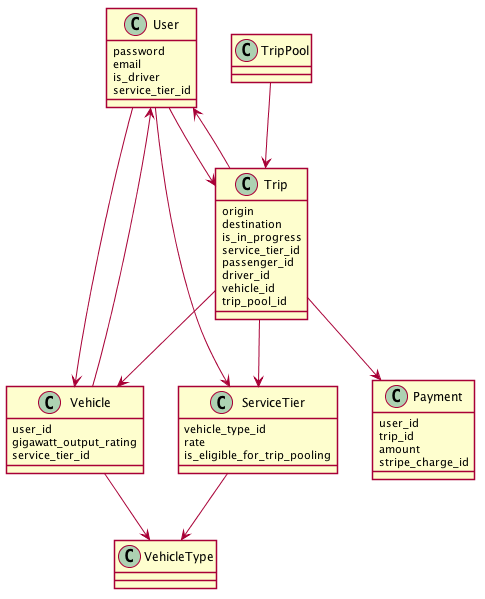

The diagram above was rendered by PlantUML. Its source (embedded in the PNG):
@startuml
skinparam shadowing false

class User {
  password
  email
  is_driver
  service_tier_id
}

class Trip {
  origin
  destination
  is_in_progress
  service_tier_id
  passenger_id
  driver_id
  vehicle_id
  trip_pool_id
}

class Vehicle {
  user_id
  gigawatt_output_rating
  service_tier_id
}

class Payment {
  user_id
  trip_id
  amount
  stripe_charge_id
}

class ServiceTier {
  vehicle_type_id
  rate
  is_eligible_for_trip_pooling
}

class VehicleType {
}

class TripPool {
}

User --> Trip
Trip --> User
Trip --> Payment
Trip --> ServiceTier
Trip --> Vehicle
ServiceTier --> VehicleType
Vehicle --> VehicleType
Vehicle --> User
User --> ServiceTier
TripPool --> Trip
User --> Vehicle


@enduml